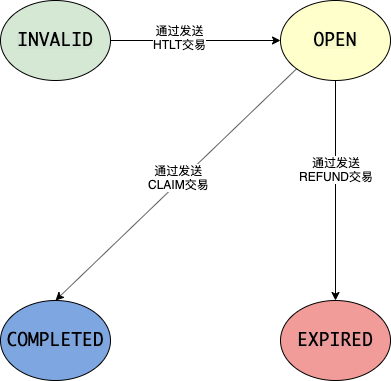

The diagram above was exported from draw.io. Its source (the exported page's mxGraphModel, read from the mxfile embedded in the PNG):
<mxGraphModel dx="1143" dy="933" grid="1" gridSize="10" guides="1" tooltips="1" connect="1" arrows="1" fold="1" page="1" pageScale="1" pageWidth="827" pageHeight="1169" math="0" shadow="0">
  <root>
    <mxCell id="0" />
    <mxCell id="1" parent="0" />
    <mxCell id="SOI6u9dm8k0MXwi2J3iM-5" style="edgeStyle=orthogonalEdgeStyle;rounded=0;orthogonalLoop=1;jettySize=auto;html=1;exitX=1;exitY=0.5;exitDx=0;exitDy=0;entryX=0;entryY=0.5;entryDx=0;entryDy=0;" edge="1" parent="1" source="SOI6u9dm8k0MXwi2J3iM-1" target="SOI6u9dm8k0MXwi2J3iM-4">
      <mxGeometry relative="1" as="geometry" />
    </mxCell>
    <mxCell id="SOI6u9dm8k0MXwi2J3iM-6" value="通过发送&lt;br&gt;HTLT交易" style="text;html=1;align=center;verticalAlign=middle;resizable=0;points=[];;labelBackgroundColor=#ffffff;" vertex="1" connectable="0" parent="SOI6u9dm8k0MXwi2J3iM-5">
      <mxGeometry x="-0.1882" y="4" relative="1" as="geometry">
        <mxPoint as="offset" />
      </mxGeometry>
    </mxCell>
    <mxCell id="SOI6u9dm8k0MXwi2J3iM-1" value="&lt;span style=&quot;font-family: &amp;#34;monaco&amp;#34; , &amp;#34;menlo&amp;#34; , &amp;#34;consolas&amp;#34; , &amp;#34;courier new&amp;#34; , monospace ; line-height: 20px ; text-align: left ; white-space: pre-wrap ; background-color: rgba(102 , 128 , 153 , 0.047)&quot;&gt;&lt;font style=&quot;font-size: 18px&quot;&gt;INVALID&lt;/font&gt;&lt;/span&gt;" style="ellipse;whiteSpace=wrap;html=1;fillColor=#D5E8D4;" vertex="1" parent="1">
      <mxGeometry x="170" y="80" width="110" height="80" as="geometry" />
    </mxCell>
    <mxCell id="SOI6u9dm8k0MXwi2J3iM-2" value="&lt;span style=&quot;font-family: &amp;#34;monaco&amp;#34; , &amp;#34;menlo&amp;#34; , &amp;#34;consolas&amp;#34; , &amp;#34;courier new&amp;#34; , monospace ; line-height: 20px ; text-align: left ; white-space: pre-wrap ; background-color: rgba(102 , 128 , 153 , 0.047)&quot;&gt;&lt;font style=&quot;font-size: 18px&quot;&gt;EXPIRED&lt;/font&gt;&lt;/span&gt;" style="ellipse;whiteSpace=wrap;html=1;fillColor=#F19C99;" vertex="1" parent="1">
      <mxGeometry x="450" y="380" width="110" height="80" as="geometry" />
    </mxCell>
    <mxCell id="SOI6u9dm8k0MXwi2J3iM-3" value="&lt;span style=&quot;font-family: &amp;#34;monaco&amp;#34; , &amp;#34;menlo&amp;#34; , &amp;#34;consolas&amp;#34; , &amp;#34;courier new&amp;#34; , monospace ; line-height: 20px ; text-align: left ; white-space: pre-wrap ; background-color: rgba(102 , 128 , 153 , 0.047)&quot;&gt;&lt;font style=&quot;font-size: 18px&quot;&gt;COMPLETED&lt;/font&gt;&lt;/span&gt;" style="ellipse;whiteSpace=wrap;html=1;fillColor=#7EA6E0;" vertex="1" parent="1">
      <mxGeometry x="170" y="380" width="110" height="80" as="geometry" />
    </mxCell>
    <mxCell id="SOI6u9dm8k0MXwi2J3iM-10" style="edgeStyle=orthogonalEdgeStyle;rounded=0;orthogonalLoop=1;jettySize=auto;html=1;exitX=0.5;exitY=1;exitDx=0;exitDy=0;" edge="1" parent="1" source="SOI6u9dm8k0MXwi2J3iM-4" target="SOI6u9dm8k0MXwi2J3iM-2">
      <mxGeometry relative="1" as="geometry" />
    </mxCell>
    <mxCell id="SOI6u9dm8k0MXwi2J3iM-11" value="通过发送&lt;br&gt;REFUND交易" style="text;html=1;align=center;verticalAlign=middle;resizable=0;points=[];;labelBackgroundColor=#ffffff;" vertex="1" connectable="0" parent="SOI6u9dm8k0MXwi2J3iM-10">
      <mxGeometry x="-0.2" relative="1" as="geometry">
        <mxPoint as="offset" />
      </mxGeometry>
    </mxCell>
    <mxCell id="SOI6u9dm8k0MXwi2J3iM-4" value="&lt;span style=&quot;font-family: &amp;#34;monaco&amp;#34; , &amp;#34;menlo&amp;#34; , &amp;#34;consolas&amp;#34; , &amp;#34;courier new&amp;#34; , monospace ; line-height: 20px ; text-align: left ; white-space: pre-wrap ; background-color: rgba(102 , 128 , 153 , 0.047)&quot;&gt;&lt;font style=&quot;font-size: 18px&quot;&gt;OPEN&lt;/font&gt;&lt;/span&gt;" style="ellipse;whiteSpace=wrap;html=1;fillColor=#FFFFCC;" vertex="1" parent="1">
      <mxGeometry x="450" y="80" width="110" height="80" as="geometry" />
    </mxCell>
    <mxCell id="SOI6u9dm8k0MXwi2J3iM-8" value="" style="endArrow=classic;html=1;entryX=0.5;entryY=0;entryDx=0;entryDy=0;exitX=0;exitY=1;exitDx=0;exitDy=0;" edge="1" parent="1" source="SOI6u9dm8k0MXwi2J3iM-4" target="SOI6u9dm8k0MXwi2J3iM-3">
      <mxGeometry width="50" height="50" relative="1" as="geometry">
        <mxPoint x="180" y="330" as="sourcePoint" />
        <mxPoint x="230" y="280" as="targetPoint" />
      </mxGeometry>
    </mxCell>
    <mxCell id="SOI6u9dm8k0MXwi2J3iM-9" value="通过发送&lt;br&gt;CLAIM交易" style="text;html=1;align=center;verticalAlign=middle;resizable=0;points=[];;labelBackgroundColor=#ffffff;" vertex="1" connectable="0" parent="SOI6u9dm8k0MXwi2J3iM-8">
      <mxGeometry x="-0.0443" y="-4" relative="1" as="geometry">
        <mxPoint as="offset" />
      </mxGeometry>
    </mxCell>
  </root>
</mxGraphModel>